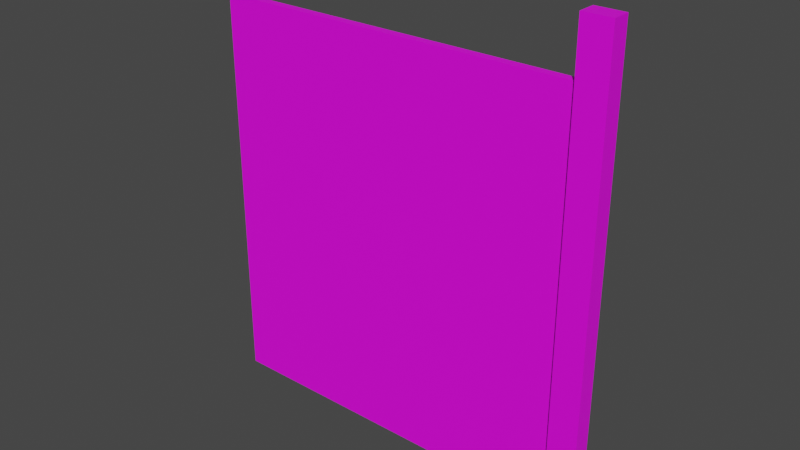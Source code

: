 # Source: fixtures_doors_fences_01_50.blend  (saved by Blender 4.0.35; exported with 4.5.12 LTS)
import bpy
from mathutils import Matrix  # noqa: F401  (used for matrix-valued properties, if any)

bpy.ops.wm.read_factory_settings(use_empty=True)
scene = bpy.context.scene
scene.name = 'Scene'

# ---- collections
col_collection = bpy.data.collections.new('Collection'); scene.collection.children.link(col_collection)

# ---- images (referenced by path relative to the original .blend; pixels are not part of the script)
import os
ASSET_DIR = os.environ.get("B2B_ASSET_DIR", "")  # directory of the original .blend (textures are referenced by path, not embedded)
HERE = os.path.dirname(os.path.abspath(__file__))  # packed textures are extracted next to this script under _unpacked/

def load_image(name, relpath, width, height, colorspace="sRGB"):
    """Load a texture the original file referenced (path relative to the .blend, or extracted next to this script)."""
    p = next((c for c in (os.path.join(HERE, relpath), os.path.join(ASSET_DIR, relpath)) if relpath and os.path.exists(c)), "")
    if p:
        img = bpy.data.images.load(p, check_existing=True)
        img.name = name
    else:  # same state as the original file: an image datablock whose file is absent (Cycles renders it pink)
        img = bpy.data.images.new(name, width, height)
        img.source = "FILE"
        img.filepath = "//" + (relpath or name)
    img.colorspace_settings.name = colorspace
    return img
img_models_fixtures_doors_fences_01_png = load_image('MODELS_fixtures_doors_fences_01.png', 'MODELS_fixtures_doors_fences_01.png', 1024, 1024, 'sRGB')

# ---- materials (node trees are filled in below, after node groups)
mat_material = bpy.data.materials.new('Material')
mat_material.alpha_threshold = 0.0
mat_material.use_transparent_shadow = False
mat_material.roughness = 0.5
mat_material.line_color = (0.0, 0.0, 0.0, 1.0)

# ---- material node trees
mat_material.use_nodes = True; mat_material.node_tree.nodes.clear()
_N = mat_material.node_tree.nodes; _L = mat_material.node_tree.links
n0 = _N.new('ShaderNodeOutputMaterial'); n0.name = 'Material Output'; n0.location = (300, 300)
n1 = _N.new('ShaderNodeBsdfPrincipled'); n1.name = 'Principled BSDF'; n1.location = (10, 300)
n1.distribution = 'GGX'
n1.subsurface_method = 'RANDOM_WALK_SKIN'
n1.inputs[3].default_value = 1.45
n1.inputs[27].default_value = (0.0, 0.0, 0.0, 1.0)
n1.inputs[28].default_value = 1.0
n2 = _N.new('ShaderNodeTexImage'); n2.name = 'Image Texture'; n2.location = (-413, 192)
n2.image = img_models_fixtures_doors_fences_01_png
_L.new(n1.outputs[0], n0.inputs[0])
_L.new(n2.outputs[0], n1.inputs[0])
n0.is_active_output = True

# ---- world
world_world = bpy.data.worlds.new('World'); scene.world = world_world
world_world.use_nodes = True; world_world.node_tree.nodes.clear()
_N = world_world.node_tree.nodes; _L = world_world.node_tree.links
n0 = _N.new('ShaderNodeOutputWorld'); n0.name = 'World Output'; n0.location = (300, 300)
n1 = _N.new('ShaderNodeBackground'); n1.name = 'Background'; n1.location = (10, 300)
n1.inputs[0].default_value = (0.05088, 0.05088, 0.05088, 1.0)
_L.new(n1.outputs[0], n0.inputs[0])
n0.is_active_output = True
world_world.color = (0.05088, 0.05088, 0.05088)
world_world.use_sun_shadow = False
world_world.sun_shadow_jitter_overblur = 0.0

# ---- meshes
me_door = bpy.data.meshes.new('Door')
me_door.from_pydata([(-0.04477, 1.1, 3.145), (-0.04477, 1.1, -1.0), (-0.04477, -1.1, 3.145), (-0.04477, -1.1, -1.0), (-2.025, 1.1, 3.145), (-2.025, 1.1, -1.0), (-2.025, -1.1, 3.145), (-2.025, -1.1, -1.0), (-2.026, 0.5, 2.655), (-2.026, 0.5, -1.0), (-2.026, -0.5, 2.655), (-2.026, -0.5, -1.0), (-27.91, 0.5, 2.655), (-27.91, 0.5, -1.0), (-27.91, -0.5, 2.655), (-27.91, -0.5, -1.0)], [], [(0, 4, 6, 2), (3, 2, 6, 7), (7, 6, 4, 5), (5, 1, 3, 7), (1, 0, 2, 3), (5, 4, 0, 1), (8, 12, 14, 10), (11, 10, 14, 15), (15, 14, 12, 13), (13, 9, 11, 15), (9, 8, 10, 11), (13, 12, 8, 9)])
_uv = me_door.uv_layers.new(name='UVMap')
_uv.uv.foreach_set('vector', [0.1387, 0.6152, 0.1475, 0.6104, 0.1523, 0.6133, 0.1436, 0.6182, 0.1328, 0.4414, 0.1328, 0.6152, 0.125, 0.6113, 0.125, 0.4375, 0.123, 0.4375, 0.125, 0.6094, 0.1328, 0.6133, 0.1328, 0.4424, 0.2402, 0.542, 0.2285, 0.542, 0.2285, 0.5361, 0.2402, 0.5361, 0.1309, 0.5293, 0.1309, 0.5986, 0.124, 0.5947, 0.124, 0.5264, 0.1475, 0.6113, 0.1475, 0.4375, 0.1387, 0.4424, 0.1387, 0.6162, 0.1504, 0.5918, 0.2637, 0.5352, 0.2646, 0.5371, 0.1523, 0.5928, 0.1221, 0.4375, 0.1221, 0.5928, 0.007812, 0.5352, 0.007812, 0.3799, 0.2646, 0.3809, 0.2646, 0.5361, 0.2627, 0.5361, 0.2627, 0.3809, 0.2285, 0.5186, 0.2285, 0.5547, 0.2227, 0.5547, 0.2227, 0.5186, 0.2402, 0.542, 0.2402, 0.5361, 0.2461, 0.5361, 0.2461, 0.542, 0.2627, 0.3809, 0.2627, 0.5352, 0.1494, 0.5928, 0.1504, 0.4375])
me_door.materials.append(mat_material)
me_door.use_mirror_vertex_groups = False
me_door.update()
arm_armature = bpy.data.armatures.new('Armature')  # bones are not reproduced

# ---- objects
ob_post = bpy.data.objects.new('Post', me_door)
ob_dummy01 = bpy.data.objects.new('Dummy01', arm_armature)

# ---- transforms, parenting, visibility, modifiers, constraints
ob_post.parent = ob_dummy01
ob_post.location = (0.0, 0.0, 0.55)
ob_post.scale = (0.0715, 0.04125, 0.55)
ob_post.lock_rotations_4d = False
ob_post.empty_display_type = 'ARROWS'
ob_post.lineart.crease_threshold = 0.0
_vg = ob_post.vertex_groups.new(name='DoorBone')
_vg.add([8, 9, 10, 11, 12, 13, 14, 15], 1.0, 'REPLACE')
_vg = ob_post.vertex_groups.new(name='PostBone')
_vg.add([0, 1, 2, 3, 4, 5, 6, 7], 1.0, 'REPLACE')
_m = ob_post.modifiers.new('Armature', 'ARMATURE')
_m.object = ob_dummy01
ob_dummy01.location = (0.0, 0.0, 0.0)

# ---- collection membership
col_collection.objects.link(ob_post)
col_collection.objects.link(ob_dummy01)

# ---- scene / render settings (as saved in the file)
scene.frame_start = 1; scene.frame_end = 250; scene.frame_set(1)
scene.render.engine = 'BLENDER_EEVEE_NEXT'
scene.cycles.sampling_pattern = 'TABULATED_SOBOL'
scene.view_settings.view_transform = 'Filmic'
bpy.context.view_layer.update()

# ---- added for rendering (the .blend has no active camera and no usable light): camera, sun
cam_auto = bpy.data.cameras.new('AutoCamera')
cam_auto.lens = 50.0
cam_auto.sensor_width = 36.0
cam_auto.clip_end = 1000.0
ob_auto_camera = bpy.data.objects.new('AutoCamera', cam_auto)
scene.collection.objects.link(ob_auto_camera)
ob_auto_camera.location = (1.80328, -3.3633, 3.38216)
ob_auto_camera.rotation_euler = (1.09748, -7.21219e-08, 0.694738)
scene.camera = ob_auto_camera
light_auto_sun = bpy.data.lights.new('AutoSun', 'SUN')
light_auto_sun.energy = 3.0
light_auto_sun.angle = 0.0523599
ob_auto_sun = bpy.data.objects.new('AutoSun', light_auto_sun)
scene.collection.objects.link(ob_auto_sun)
ob_auto_sun.rotation_euler = (0.872665, 0.174533, 0.523599)
bpy.context.view_layer.update()
